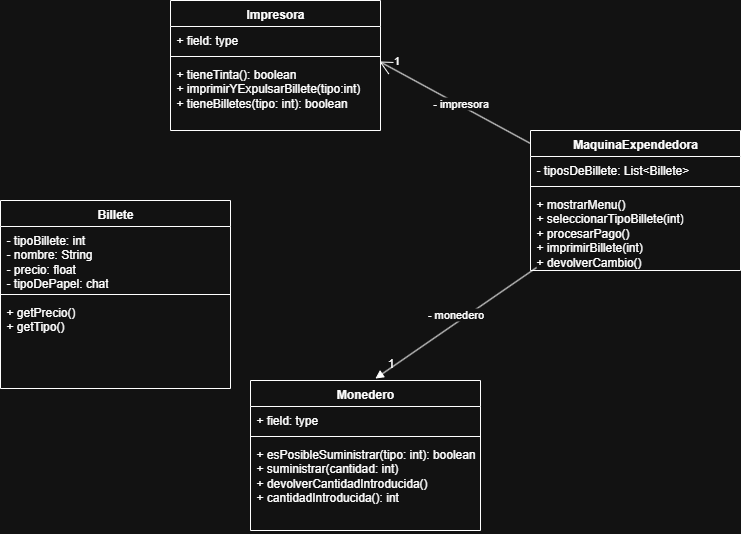

The diagram above was exported from draw.io. Its source (the exported page's mxGraphModel, read from the mxfile embedded in the PNG):
<mxGraphModel dx="1517" dy="593" grid="1" gridSize="10" guides="1" tooltips="1" connect="1" arrows="1" fold="1" page="1" pageScale="1" pageWidth="827" pageHeight="1169" math="0" shadow="0">
  <root>
    <mxCell id="0" />
    <mxCell id="1" parent="0" />
    <mxCell id="yyXi5WxcLaK5W2H-O4EV-1" value="Impresora" style="swimlane;fontStyle=1;align=center;verticalAlign=top;childLayout=stackLayout;horizontal=1;startSize=26;horizontalStack=0;resizeParent=1;resizeParentMax=0;resizeLast=0;collapsible=1;marginBottom=0;whiteSpace=wrap;html=1;" vertex="1" parent="1">
      <mxGeometry x="160" y="90" width="210" height="130" as="geometry" />
    </mxCell>
    <mxCell id="yyXi5WxcLaK5W2H-O4EV-2" value="+ field: type" style="text;strokeColor=none;fillColor=none;align=left;verticalAlign=top;spacingLeft=4;spacingRight=4;overflow=hidden;rotatable=0;points=[[0,0.5],[1,0.5]];portConstraint=eastwest;whiteSpace=wrap;html=1;" vertex="1" parent="yyXi5WxcLaK5W2H-O4EV-1">
      <mxGeometry y="26" width="210" height="26" as="geometry" />
    </mxCell>
    <mxCell id="yyXi5WxcLaK5W2H-O4EV-3" value="" style="line;strokeWidth=1;fillColor=none;align=left;verticalAlign=middle;spacingTop=-1;spacingLeft=3;spacingRight=3;rotatable=0;labelPosition=right;points=[];portConstraint=eastwest;strokeColor=inherit;" vertex="1" parent="yyXi5WxcLaK5W2H-O4EV-1">
      <mxGeometry y="52" width="210" height="8" as="geometry" />
    </mxCell>
    <mxCell id="yyXi5WxcLaK5W2H-O4EV-4" value="+ tieneTinta(): boolean&lt;div&gt;+ imprimirYExpulsarBillete(tipo:int)&lt;/div&gt;&lt;div&gt;+ tieneBilletes(tipo: int): boolean&lt;/div&gt;" style="text;strokeColor=none;fillColor=none;align=left;verticalAlign=top;spacingLeft=4;spacingRight=4;overflow=hidden;rotatable=0;points=[[0,0.5],[1,0.5]];portConstraint=eastwest;whiteSpace=wrap;html=1;" vertex="1" parent="yyXi5WxcLaK5W2H-O4EV-1">
      <mxGeometry y="60" width="210" height="70" as="geometry" />
    </mxCell>
    <mxCell id="yyXi5WxcLaK5W2H-O4EV-5" value="Monedero" style="swimlane;fontStyle=1;align=center;verticalAlign=top;childLayout=stackLayout;horizontal=1;startSize=26;horizontalStack=0;resizeParent=1;resizeParentMax=0;resizeLast=0;collapsible=1;marginBottom=0;whiteSpace=wrap;html=1;" vertex="1" parent="1">
      <mxGeometry x="240" y="470" width="230" height="150" as="geometry" />
    </mxCell>
    <mxCell id="yyXi5WxcLaK5W2H-O4EV-6" value="+ field: type" style="text;strokeColor=none;fillColor=none;align=left;verticalAlign=top;spacingLeft=4;spacingRight=4;overflow=hidden;rotatable=0;points=[[0,0.5],[1,0.5]];portConstraint=eastwest;whiteSpace=wrap;html=1;" vertex="1" parent="yyXi5WxcLaK5W2H-O4EV-5">
      <mxGeometry y="26" width="230" height="26" as="geometry" />
    </mxCell>
    <mxCell id="yyXi5WxcLaK5W2H-O4EV-7" value="" style="line;strokeWidth=1;fillColor=none;align=left;verticalAlign=middle;spacingTop=-1;spacingLeft=3;spacingRight=3;rotatable=0;labelPosition=right;points=[];portConstraint=eastwest;strokeColor=inherit;" vertex="1" parent="yyXi5WxcLaK5W2H-O4EV-5">
      <mxGeometry y="52" width="230" height="8" as="geometry" />
    </mxCell>
    <mxCell id="yyXi5WxcLaK5W2H-O4EV-8" value="+ esPosibleSuministrar(tipo: int): boolean&lt;div&gt;+ suministrar(cantidad: int)&lt;/div&gt;&lt;div&gt;+ devolverCantidadIntroducida()&lt;/div&gt;&lt;div&gt;+ cantidadIntroducida(): int&lt;/div&gt;" style="text;strokeColor=none;fillColor=none;align=left;verticalAlign=top;spacingLeft=4;spacingRight=4;overflow=hidden;rotatable=0;points=[[0,0.5],[1,0.5]];portConstraint=eastwest;whiteSpace=wrap;html=1;" vertex="1" parent="yyXi5WxcLaK5W2H-O4EV-5">
      <mxGeometry y="60" width="230" height="90" as="geometry" />
    </mxCell>
    <mxCell id="yyXi5WxcLaK5W2H-O4EV-9" value="MaquinaExpendedora" style="swimlane;fontStyle=1;align=center;verticalAlign=top;childLayout=stackLayout;horizontal=1;startSize=26;horizontalStack=0;resizeParent=1;resizeParentMax=0;resizeLast=0;collapsible=1;marginBottom=0;whiteSpace=wrap;html=1;" vertex="1" parent="1">
      <mxGeometry x="520" y="220" width="210" height="140" as="geometry" />
    </mxCell>
    <mxCell id="yyXi5WxcLaK5W2H-O4EV-10" value="- tiposDeBillete: List&amp;lt;Billete&amp;gt;" style="text;strokeColor=none;fillColor=none;align=left;verticalAlign=top;spacingLeft=4;spacingRight=4;overflow=hidden;rotatable=0;points=[[0,0.5],[1,0.5]];portConstraint=eastwest;whiteSpace=wrap;html=1;" vertex="1" parent="yyXi5WxcLaK5W2H-O4EV-9">
      <mxGeometry y="26" width="210" height="26" as="geometry" />
    </mxCell>
    <mxCell id="yyXi5WxcLaK5W2H-O4EV-11" value="" style="line;strokeWidth=1;fillColor=none;align=left;verticalAlign=middle;spacingTop=-1;spacingLeft=3;spacingRight=3;rotatable=0;labelPosition=right;points=[];portConstraint=eastwest;strokeColor=inherit;" vertex="1" parent="yyXi5WxcLaK5W2H-O4EV-9">
      <mxGeometry y="52" width="210" height="8" as="geometry" />
    </mxCell>
    <mxCell id="yyXi5WxcLaK5W2H-O4EV-12" value="+ mostrarMenu()&lt;div&gt;+ seleccionarTipoBillete(int)&lt;/div&gt;&lt;div&gt;+ procesarPago()&lt;/div&gt;&lt;div&gt;+ imprimirBillete(int)&lt;/div&gt;&lt;div&gt;+ devolverCambio()&lt;/div&gt;" style="text;strokeColor=none;fillColor=none;align=left;verticalAlign=top;spacingLeft=4;spacingRight=4;overflow=hidden;rotatable=0;points=[[0,0.5],[1,0.5]];portConstraint=eastwest;whiteSpace=wrap;html=1;" vertex="1" parent="yyXi5WxcLaK5W2H-O4EV-9">
      <mxGeometry y="60" width="210" height="80" as="geometry" />
    </mxCell>
    <mxCell id="yyXi5WxcLaK5W2H-O4EV-13" value="Billete" style="swimlane;fontStyle=1;align=center;verticalAlign=top;childLayout=stackLayout;horizontal=1;startSize=26;horizontalStack=0;resizeParent=1;resizeParentMax=0;resizeLast=0;collapsible=1;marginBottom=0;whiteSpace=wrap;html=1;" vertex="1" parent="1">
      <mxGeometry x="-10" y="290" width="230" height="188" as="geometry" />
    </mxCell>
    <mxCell id="yyXi5WxcLaK5W2H-O4EV-14" value="- tipoBillete: int&lt;div&gt;- nombre: String&lt;/div&gt;&lt;div&gt;- precio: float&lt;/div&gt;&lt;div&gt;- tipoDePapel: chat&lt;/div&gt;" style="text;strokeColor=none;fillColor=none;align=left;verticalAlign=top;spacingLeft=4;spacingRight=4;overflow=hidden;rotatable=0;points=[[0,0.5],[1,0.5]];portConstraint=eastwest;whiteSpace=wrap;html=1;" vertex="1" parent="yyXi5WxcLaK5W2H-O4EV-13">
      <mxGeometry y="26" width="230" height="64" as="geometry" />
    </mxCell>
    <mxCell id="yyXi5WxcLaK5W2H-O4EV-15" value="" style="line;strokeWidth=1;fillColor=none;align=left;verticalAlign=middle;spacingTop=-1;spacingLeft=3;spacingRight=3;rotatable=0;labelPosition=right;points=[];portConstraint=eastwest;strokeColor=inherit;" vertex="1" parent="yyXi5WxcLaK5W2H-O4EV-13">
      <mxGeometry y="90" width="230" height="8" as="geometry" />
    </mxCell>
    <mxCell id="yyXi5WxcLaK5W2H-O4EV-16" value="+ getPrecio()&lt;div&gt;+ getTipo()&lt;/div&gt;" style="text;strokeColor=none;fillColor=none;align=left;verticalAlign=top;spacingLeft=4;spacingRight=4;overflow=hidden;rotatable=0;points=[[0,0.5],[1,0.5]];portConstraint=eastwest;whiteSpace=wrap;html=1;" vertex="1" parent="yyXi5WxcLaK5W2H-O4EV-13">
      <mxGeometry y="98" width="230" height="90" as="geometry" />
    </mxCell>
    <mxCell id="yyXi5WxcLaK5W2H-O4EV-17" value="" style="endArrow=open;endFill=1;endSize=12;html=1;rounded=0;entryX=0.995;entryY=0.014;entryDx=0;entryDy=0;entryPerimeter=0;" edge="1" parent="1" source="yyXi5WxcLaK5W2H-O4EV-9" target="yyXi5WxcLaK5W2H-O4EV-4">
      <mxGeometry width="160" relative="1" as="geometry">
        <mxPoint x="430" y="170" as="sourcePoint" />
        <mxPoint x="590" y="170" as="targetPoint" />
      </mxGeometry>
    </mxCell>
    <mxCell id="yyXi5WxcLaK5W2H-O4EV-18" value="- impresora" style="edgeLabel;html=1;align=center;verticalAlign=middle;resizable=0;points=[];" vertex="1" connectable="0" parent="yyXi5WxcLaK5W2H-O4EV-17">
      <mxGeometry x="-0.0621" y="-2" relative="1" as="geometry">
        <mxPoint as="offset" />
      </mxGeometry>
    </mxCell>
    <mxCell id="yyXi5WxcLaK5W2H-O4EV-19" value="1" style="edgeLabel;html=1;align=center;verticalAlign=middle;resizable=0;points=[];" vertex="1" connectable="0" parent="yyXi5WxcLaK5W2H-O4EV-17">
      <mxGeometry x="0.8413" y="-9" relative="1" as="geometry">
        <mxPoint as="offset" />
      </mxGeometry>
    </mxCell>
    <mxCell id="yyXi5WxcLaK5W2H-O4EV-20" value="- monedero" style="html=1;verticalAlign=bottom;endArrow=block;curved=0;rounded=0;entryX=0.543;entryY=-0.013;entryDx=0;entryDy=0;entryPerimeter=0;exitX=0.029;exitY=0.963;exitDx=0;exitDy=0;exitPerimeter=0;" edge="1" parent="1" source="yyXi5WxcLaK5W2H-O4EV-12" target="yyXi5WxcLaK5W2H-O4EV-5">
      <mxGeometry width="80" relative="1" as="geometry">
        <mxPoint x="540" y="370" as="sourcePoint" />
        <mxPoint x="620" y="370" as="targetPoint" />
      </mxGeometry>
    </mxCell>
    <mxCell id="yyXi5WxcLaK5W2H-O4EV-21" value="1" style="text;html=1;align=center;verticalAlign=middle;resizable=0;points=[];autosize=1;strokeColor=none;fillColor=none;" vertex="1" parent="1">
      <mxGeometry x="365" y="438" width="30" height="30" as="geometry" />
    </mxCell>
  </root>
</mxGraphModel>